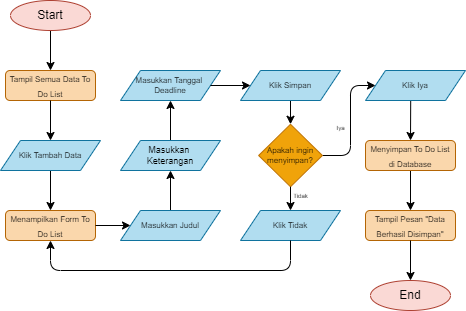

The diagram above was exported from draw.io. Its source (the exported page's mxGraphModel, read from the mxfile embedded in the PNG):
<mxGraphModel dx="520" dy="470" grid="1" gridSize="10" guides="1" tooltips="1" connect="1" arrows="1" fold="1" page="1" pageScale="1" pageWidth="850" pageHeight="1100" background="#ffffff" math="0" shadow="0">
  <root>
    <mxCell id="0" />
    <mxCell id="1" parent="0" />
    <mxCell id="2" value="&lt;font color=&quot;#000000&quot; style=&quot;font-size: 8px&quot;&gt;Tampil Semua Data To Do List&lt;/font&gt;" style="rounded=1;whiteSpace=wrap;html=1;fillColor=#fad7ac;strokeColor=#b46504;" vertex="1" parent="1">
      <mxGeometry x="35" y="120" width="90" height="30" as="geometry" />
    </mxCell>
    <mxCell id="3" style="edgeStyle=none;html=1;strokeColor=#000000;" edge="1" parent="1" source="4" target="2">
      <mxGeometry relative="1" as="geometry" />
    </mxCell>
    <mxCell id="4" value="&lt;font color=&quot;#000000&quot;&gt;Start&lt;/font&gt;" style="ellipse;whiteSpace=wrap;html=1;fillColor=#fad9d5;strokeColor=#ae4132;" vertex="1" parent="1">
      <mxGeometry x="40" y="50" width="80" height="30" as="geometry" />
    </mxCell>
    <mxCell id="5" style="edgeStyle=none;html=1;labelBackgroundColor=none;fontSize=8;fontColor=#000000;strokeColor=#000000;exitX=0.5;exitY=1;exitDx=0;exitDy=0;entryX=0.5;entryY=0;entryDx=0;entryDy=0;" edge="1" parent="1" target="7">
      <mxGeometry relative="1" as="geometry">
        <mxPoint x="80" y="150" as="sourcePoint" />
      </mxGeometry>
    </mxCell>
    <mxCell id="6" style="edgeStyle=none;html=1;labelBackgroundColor=none;fontSize=8;fontColor=#000000;strokeColor=#000000;" edge="1" parent="1" source="7" target="8">
      <mxGeometry relative="1" as="geometry" />
    </mxCell>
    <mxCell id="7" value="&lt;font color=&quot;#000000&quot;&gt;Klik Tambah Data&lt;/font&gt;" style="shape=parallelogram;perimeter=parallelogramPerimeter;whiteSpace=wrap;html=1;fixedSize=1;fontSize=8;fillColor=#b1ddf0;strokeColor=#10739e;" vertex="1" parent="1">
      <mxGeometry x="30" y="190" width="100" height="30" as="geometry" />
    </mxCell>
    <mxCell id="8" value="&lt;font color=&quot;#000000&quot;&gt;&lt;span style=&quot;font-size: 8px&quot;&gt;Menampilkan Form To Do List&lt;/span&gt;&lt;/font&gt;" style="rounded=1;whiteSpace=wrap;html=1;fillColor=#fad7ac;strokeColor=#b46504;" vertex="1" parent="1">
      <mxGeometry x="35" y="260" width="90" height="30" as="geometry" />
    </mxCell>
    <mxCell id="9" style="edgeStyle=none;html=1;entryX=0;entryY=0.5;entryDx=0;entryDy=0;labelBackgroundColor=none;fontSize=8;fontColor=#000000;strokeColor=#000000;" edge="1" parent="1" target="11">
      <mxGeometry relative="1" as="geometry">
        <mxPoint x="125" y="275" as="sourcePoint" />
      </mxGeometry>
    </mxCell>
    <mxCell id="10" style="edgeStyle=none;html=1;strokeColor=#000000;" edge="1" parent="1" source="11" target="13">
      <mxGeometry relative="1" as="geometry" />
    </mxCell>
    <mxCell id="11" value="&lt;font color=&quot;#000000&quot;&gt;Masukkan Judul&lt;/font&gt;" style="shape=parallelogram;perimeter=parallelogramPerimeter;whiteSpace=wrap;html=1;fixedSize=1;fontSize=8;fillColor=#b1ddf0;strokeColor=#10739e;" vertex="1" parent="1">
      <mxGeometry x="150" y="260" width="100" height="30" as="geometry" />
    </mxCell>
    <mxCell id="12" style="edgeStyle=none;html=1;labelBackgroundColor=none;fontSize=6;fontColor=#000000;strokeColor=#000000;" edge="1" parent="1" source="13" target="14">
      <mxGeometry relative="1" as="geometry" />
    </mxCell>
    <mxCell id="13" value="&lt;font color=&quot;#000000&quot;&gt;&lt;font style=&quot;font-size: 9px&quot;&gt;Masukkan &lt;br&gt;Keterangan&lt;/font&gt;&lt;br&gt;&lt;/font&gt;" style="shape=parallelogram;perimeter=parallelogramPerimeter;whiteSpace=wrap;html=1;fixedSize=1;fontSize=8;fillColor=#b1ddf0;strokeColor=#10739e;" vertex="1" parent="1">
      <mxGeometry x="150" y="190" width="100" height="30" as="geometry" />
    </mxCell>
    <mxCell id="14" value="&lt;font color=&quot;#000000&quot;&gt;Masukkan Tanggal&amp;nbsp;&lt;br&gt;Deadline&lt;br&gt;&lt;/font&gt;" style="shape=parallelogram;perimeter=parallelogramPerimeter;whiteSpace=wrap;html=1;fixedSize=1;fontSize=8;fillColor=#b1ddf0;strokeColor=#10739e;" vertex="1" parent="1">
      <mxGeometry x="150" y="120" width="100" height="30" as="geometry" />
    </mxCell>
    <mxCell id="15" value="&lt;font color=&quot;#000000&quot;&gt;Klik Tidak&lt;/font&gt;" style="shape=parallelogram;perimeter=parallelogramPerimeter;whiteSpace=wrap;html=1;fixedSize=1;fontSize=8;fillColor=#b1ddf0;strokeColor=#10739e;" vertex="1" parent="1">
      <mxGeometry x="270" y="260" width="100" height="30" as="geometry" />
    </mxCell>
    <mxCell id="16" style="edgeStyle=none;html=1;entryX=0.5;entryY=0;entryDx=0;entryDy=0;labelBackgroundColor=#FFFFFF;fontColor=#000000;strokeColor=#000000;exitX=0.452;exitY=1.005;exitDx=0;exitDy=0;exitPerimeter=0;" edge="1" parent="1" source="17" target="24">
      <mxGeometry relative="1" as="geometry" />
    </mxCell>
    <mxCell id="17" value="&lt;font color=&quot;#000000&quot;&gt;Klik Iya&lt;/font&gt;" style="shape=parallelogram;perimeter=parallelogramPerimeter;whiteSpace=wrap;html=1;fixedSize=1;fontSize=8;fillColor=#b1ddf0;strokeColor=#10739e;" vertex="1" parent="1">
      <mxGeometry x="395" y="120" width="100" height="30" as="geometry" />
    </mxCell>
    <mxCell id="18" style="edgeStyle=none;html=1;entryX=0.5;entryY=0;entryDx=0;entryDy=0;labelBackgroundColor=none;fontSize=6;fontColor=#000000;strokeColor=#000000;" edge="1" parent="1" source="19" target="22">
      <mxGeometry relative="1" as="geometry" />
    </mxCell>
    <mxCell id="19" value="&lt;font color=&quot;#000000&quot;&gt;Klik Simpan&lt;/font&gt;" style="shape=parallelogram;perimeter=parallelogramPerimeter;whiteSpace=wrap;html=1;fixedSize=1;fontSize=8;fillColor=#b1ddf0;strokeColor=#10739e;" vertex="1" parent="1">
      <mxGeometry x="270" y="120" width="100" height="30" as="geometry" />
    </mxCell>
    <mxCell id="20" style="edgeStyle=none;html=1;entryX=0;entryY=0.5;entryDx=0;entryDy=0;strokeColor=#000000;" edge="1" parent="1" target="19">
      <mxGeometry relative="1" as="geometry">
        <mxPoint x="240" y="135" as="sourcePoint" />
      </mxGeometry>
    </mxCell>
    <mxCell id="21" value="Iya" style="edgeStyle=none;html=1;labelBackgroundColor=none;fontSize=6;fontColor=#000000;strokeColor=#000000;entryX=0;entryY=0.5;entryDx=0;entryDy=0;exitX=1;exitY=0.5;exitDx=0;exitDy=0;" edge="1" parent="1" source="22" target="17">
      <mxGeometry x="-0.1006" y="10" relative="1" as="geometry">
        <mxPoint as="offset" />
        <Array as="points">
          <mxPoint x="380" y="205" />
          <mxPoint x="380" y="135" />
        </Array>
      </mxGeometry>
    </mxCell>
    <mxCell id="22" value="Apakah ingin menyimpan?" style="rhombus;whiteSpace=wrap;html=1;fontSize=8;fontColor=#000000;fillColor=#f0a30a;strokeColor=#BD7000;" vertex="1" parent="1">
      <mxGeometry x="288.13" y="173.75" width="63.75" height="62.5" as="geometry" />
    </mxCell>
    <mxCell id="23" style="edgeStyle=none;html=1;labelBackgroundColor=#FFFFFF;fontColor=#000000;strokeColor=#000000;" edge="1" parent="1" source="24" target="25">
      <mxGeometry relative="1" as="geometry" />
    </mxCell>
    <mxCell id="24" value="&lt;font color=&quot;#000000&quot; style=&quot;font-size: 8px&quot;&gt;Menyimpan To Do List&lt;br&gt;di Database&lt;br&gt;&lt;/font&gt;" style="rounded=1;whiteSpace=wrap;html=1;fillColor=#fad7ac;strokeColor=#b46504;" vertex="1" parent="1">
      <mxGeometry x="395" y="190" width="90" height="30" as="geometry" />
    </mxCell>
    <mxCell id="25" value="&lt;font color=&quot;#000000&quot;&gt;&lt;span style=&quot;font-size: 8px&quot;&gt;Tampil Pesan &quot;Data Berhasil Disimpan&quot;&lt;br&gt;&lt;/span&gt;&lt;/font&gt;" style="rounded=1;whiteSpace=wrap;html=1;fillColor=#fad7ac;strokeColor=#b46504;" vertex="1" parent="1">
      <mxGeometry x="395" y="260" width="90" height="30" as="geometry" />
    </mxCell>
    <mxCell id="26" value="Tidak" style="edgeStyle=none;html=1;labelBackgroundColor=none;fontSize=6;fontColor=#000000;strokeColor=#000000;exitX=0.5;exitY=1;exitDx=0;exitDy=0;entryX=0.5;entryY=0;entryDx=0;entryDy=0;" edge="1" parent="1" source="22" target="15">
      <mxGeometry x="-0.1429" y="10" relative="1" as="geometry">
        <mxPoint as="offset" />
        <mxPoint x="377.5" y="215" as="sourcePoint" />
        <mxPoint x="420" y="215" as="targetPoint" />
        <Array as="points" />
      </mxGeometry>
    </mxCell>
    <mxCell id="27" style="edgeStyle=none;html=1;entryX=0.5;entryY=1;entryDx=0;entryDy=0;labelBackgroundColor=#FFFFFF;fontColor=#000000;strokeColor=#000000;" edge="1" parent="1">
      <mxGeometry relative="1" as="geometry">
        <Array as="points">
          <mxPoint x="320" y="320" />
          <mxPoint x="80" y="320" />
        </Array>
        <mxPoint x="320" y="290" as="sourcePoint" />
        <mxPoint x="80" y="290" as="targetPoint" />
      </mxGeometry>
    </mxCell>
    <mxCell id="28" value="&lt;font color=&quot;#000000&quot;&gt;End&lt;/font&gt;" style="ellipse;whiteSpace=wrap;html=1;fillColor=#fad9d5;strokeColor=#ae4132;" vertex="1" parent="1">
      <mxGeometry x="400" y="330" width="80" height="30" as="geometry" />
    </mxCell>
    <mxCell id="29" style="edgeStyle=none;html=1;labelBackgroundColor=#FFFFFF;fontColor=#000000;strokeColor=#000000;" edge="1" parent="1" target="28">
      <mxGeometry relative="1" as="geometry">
        <mxPoint x="440" y="290" as="sourcePoint" />
      </mxGeometry>
    </mxCell>
  </root>
</mxGraphModel>